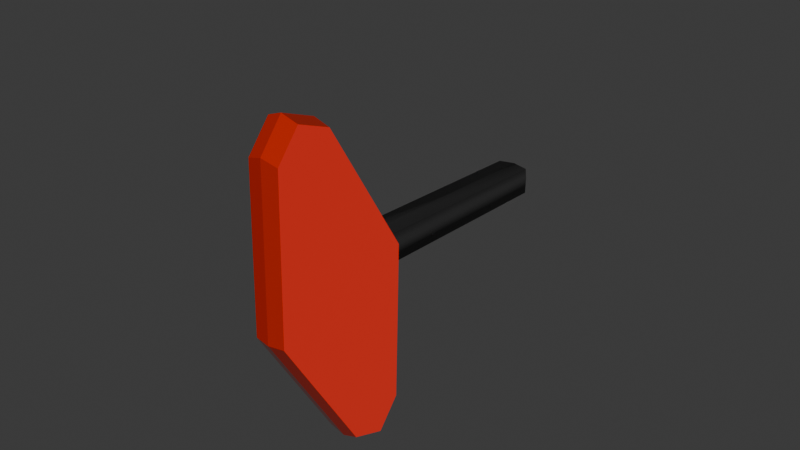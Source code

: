 # Source: sign_tabac.blend  (saved by Blender 4.1.23; exported with 4.5.12 LTS)
import bpy
from mathutils import Matrix  # noqa: F401  (used for matrix-valued properties, if any)

bpy.ops.wm.read_factory_settings(use_empty=True)
scene = bpy.context.scene
scene.name = 'Scene'

# ---- collections
col_collection = bpy.data.collections.new('Collection'); scene.collection.children.link(col_collection)

# ---- materials (node trees are filled in below, after node groups)
mat_material = bpy.data.materials.new('Material')
mat_material.alpha_threshold = 0.0
mat_material.use_transparent_shadow = False
mat_material.roughness = 0.5
mat_material.line_color = (0.0, 0.0, 0.0, 1.0)
mat_red = bpy.data.materials.new('red')
mat_red.use_transparent_shadow = False
mat_material_001 = bpy.data.materials.new('Material.001')
mat_material_001.use_transparent_shadow = False

# ---- material node trees
mat_material.use_nodes = True; mat_material.node_tree.nodes.clear()
_N = mat_material.node_tree.nodes; _L = mat_material.node_tree.links
n0 = _N.new('ShaderNodeOutputMaterial'); n0.name = 'Material Output'; n0.location = (300, 300)
n1 = _N.new('ShaderNodeBsdfPrincipled'); n1.name = 'Principled BSDF'; n1.location = (10, 300)
n1.inputs[0].default_value = (0.5136, 0.01223, 0.0, 1.0)
n1.inputs[2].default_value = 0.1
n1.inputs[3].default_value = 1.45
_L.new(n1.outputs[0], n0.inputs[0])
n0.is_active_output = True
mat_red.use_nodes = True; mat_red.node_tree.nodes.clear()
_N = mat_red.node_tree.nodes; _L = mat_red.node_tree.links
n0 = _N.new('ShaderNodeBsdfPrincipled'); n0.name = 'Principled BSDF'; n0.location = (10, 300)
n0.inputs[0].default_value = (0.07101, 0.0, 0.001198, 1.0)
n0.inputs[2].default_value = 0.1
n0.inputs[27].default_value = (0.855, 0.0319, 0.01681, 1.0)
n0.inputs[28].default_value = 0.6
n1 = _N.new('ShaderNodeOutputMaterial'); n1.name = 'Material Output'; n1.location = (300, 300)
_L.new(n0.outputs[0], n1.inputs[0])
n1.is_active_output = True
mat_material_001.use_nodes = True; mat_material_001.node_tree.nodes.clear()
_N = mat_material_001.node_tree.nodes; _L = mat_material_001.node_tree.links
n0 = _N.new('ShaderNodeBsdfPrincipled'); n0.name = 'Principled BSDF'; n0.location = (10, 300)
n0.inputs[0].default_value = (0.0919, 0.0919, 0.0919, 1.0)
n0.inputs[1].default_value = 0.6535
n0.inputs[2].default_value = 0.437
n1 = _N.new('ShaderNodeOutputMaterial'); n1.name = 'Material Output'; n1.location = (300, 300)
_L.new(n0.outputs[0], n1.inputs[0])
n1.is_active_output = True

# ---- world
world_world = bpy.data.worlds.new('World'); scene.world = world_world
world_world.use_nodes = True; world_world.node_tree.nodes.clear()
_N = world_world.node_tree.nodes; _L = world_world.node_tree.links
n0 = _N.new('ShaderNodeOutputWorld'); n0.name = 'World Output'; n0.location = (300, 300)
n1 = _N.new('ShaderNodeBackground'); n1.name = 'Background'; n1.location = (10, 300)
n1.inputs[0].default_value = (0.05088, 0.05088, 0.05088, 1.0)
_L.new(n1.outputs[0], n0.inputs[0])
n0.is_active_output = True
world_world.color = (0.05088, 0.05088, 0.05088)
world_world.use_sun_shadow = False
world_world.sun_shadow_jitter_overblur = 0.0

# ---- meshes
me_cube = bpy.data.meshes.new('Cube')
me_cube.from_pydata([(-0.1, 0.0, -1.6), (0.1, 0.0, 1.6), (-0.1, 0.0, 1.6), (0.1, 0.0, -1.6), (0.0, 0.0, -1.656), (0.0, 0.0, 1.656), (-0.1, 0.4307, 1.405), (0.1, 0.4307, -1.405), (-0.1, 0.4307, -1.405), (0.1, 0.4307, 1.405), (0.0, 0.4459, -1.454), (0.0, 0.4459, 1.454), (-0.1, -0.4307, -1.405), (0.1, -0.4307, 1.405), (0.0, -0.4459, -1.454), (0.0, -0.4459, 1.454), (-0.1, -0.4307, 1.405), (0.1, -0.4307, -1.405), (0.1, 1.094, 0.0), (-0.1, -1.094, 0.0), (0.1, -1.094, 0.0), (-0.1, 1.094, 0.0), (0.0, -1.132, 0.0), (0.1, 0.0, 0.0), (-0.1, 0.0, 0.0), (0.1, 0.4712, 0.0), (-0.1, 0.4712, 0.0), (-0.1, -0.4712, 0.0), (0.1, -0.4712, 0.0), (-0.1, 1.028, -0.1405), (0.0, 1.064, -0.1454), (0.1, 1.028, -0.1405), (0.1, 1.028, 0.1405), (0.0, 1.064, 0.1454), (-0.1, 1.028, 0.1405), (0.1, 3.904, -0.4355), (0.1, 3.886, -0.5336), (0.0, 3.94, -0.4306), (0.0, 3.924, -0.5336), (-0.1, 3.819, -0.6741), (-0.1, 3.886, -0.5336), (0.0, 3.855, -0.679), (-0.1, 3.904, -0.4355), (0.1, 3.819, -0.6741)], [], [(30, 31, 7, 10), (25, 7, 31, 18), (8, 26, 21, 29), (19, 16, 27), (33, 34, 6, 11), (9, 11, 5, 1), (8, 10, 4, 0), (25, 9, 1, 23), (10, 7, 3, 4), (27, 16, 2, 24), (11, 6, 2, 5), (21, 26, 6, 34), (17, 28, 20), (24, 2, 6, 26), (18, 32, 9, 25), (1, 5, 15, 13), (0, 4, 14, 12), (23, 1, 13, 28), (4, 3, 17, 14), (5, 2, 16, 15), (3, 23, 28, 17), (29, 30, 10, 8), (0, 24, 26, 8), (12, 27, 24, 0), (7, 25, 23, 3), (12, 19, 27), (20, 28, 13), (32, 33, 11, 9), (22, 15, 16, 19), (22, 20, 13, 15), (19, 12, 14, 22), (20, 22, 14, 17), (32, 18, 36, 35), (33, 32, 35, 37), (29, 21, 40, 39), (30, 29, 39, 41), (40, 38, 41, 39), (38, 36, 43, 41), (36, 38, 37, 35), (38, 40, 42, 37), (31, 30, 41, 43), (18, 31, 43, 36), (34, 33, 37, 42), (21, 34, 42, 40)])
me_cube.polygons.foreach_set('use_smooth', [True] * 44)
me_cube.polygons.foreach_set('material_index', [0, 1, 1, 1, 0, 0, 0, 1, 0, 1, 0, 1, 1, 1, 1, 0, 0, 1, 0, 0, 1, 0, 1, 1, 1, 1, 1, 0, 0, 0, 0, 0, 3, 3, 3, 3, 3, 3, 3, 3, 3, 3, 3, 3])
_k = set([(0, 4), (0, 8), (0, 12), (1, 5), (1, 9), (1, 13), (2, 5), (2, 6), (2, 16), (3, 4), (3, 7), (3, 17), (4, 10), (4, 14), (5, 11), (5, 15), (6, 11), (6, 34), (7, 10), (7, 31), (8, 10), (8, 29), (9, 11), (9, 32), (10, 30), (11, 33), (12, 14), (12, 19), (13, 15), (13, 20), (14, 17), (14, 22), (15, 16), (15, 22), (16, 19), (17, 20), (18, 31), (18, 32), (18, 36), (19, 22), (20, 22), (21, 29), (21, 34), (21, 40), (30, 41), (33, 37), (35, 36), (36, 38), (36, 43), (37, 38), (38, 40), (38, 41), (39, 40), (40, 42)])
me_cube.attributes.new('sharp_edge', 'BOOLEAN', 'EDGE').data.foreach_set('value', [ (min(e.vertices), max(e.vertices)) in _k for e in me_cube.edges])
_uv = me_cube.uv_layers.new(name='UVMap')
_uv.uv.foreach_set('vector', [0.025, 0.05625, 0.0375, 0.05625, 0.375, 0.5625, 0.25, 0.5625, 0.5, 0.5625, 0.375, 0.5625, 0.0375, 0.05625, 0.0, 0.0, 0.375, 0.1875, 0.5, 0.1875, 0.0, 0.0, 0.0375, 0.01875, 0.0, 0.0, 0.625, 0.0625, 0.5, 0.0625, 0.075, 0.05625, 0.0875, 0.05625, 0.875, 0.5625, 0.75, 0.5625, 0.625, 0.5625, 0.75, 0.5625, 0.75, 0.625, 0.625, 0.625, 0.125, 0.5625, 0.25, 0.5625, 0.25, 0.625, 0.125, 0.625, 0.5, 0.5625, 0.625, 0.5625, 0.625, 0.625, 0.5, 0.625, 0.25, 0.5625, 0.375, 0.5625, 0.375, 0.625, 0.25, 0.625, 0.5, 0.0625, 0.625, 0.0625, 0.625, 0.125, 0.5, 0.125, 0.75, 0.5625, 0.875, 0.5625, 0.875, 0.625, 0.75, 0.625, 0.0, 0.0, 0.5, 0.1875, 0.625, 0.1875, 0.0625, 0.01875, 0.375, 0.6875, 0.5, 0.6875, 0.0, 0.0, 0.5, 0.125, 0.625, 0.125, 0.625, 0.1875, 0.5, 0.1875, 0.0, 0.0, 0.0625, 0.05625, 0.625, 0.5625, 0.5, 0.5625, 0.625, 0.625, 0.75, 0.625, 0.75, 0.6875, 0.625, 0.6875, 0.125, 0.625, 0.25, 0.625, 0.25, 0.6875, 0.125, 0.6875, 0.5, 0.625, 0.625, 0.625, 0.625, 0.6875, 0.5, 0.6875, 0.25, 0.625, 0.375, 0.625, 0.375, 0.6875, 0.25, 0.6875, 0.75, 0.625, 0.875, 0.625, 0.875, 0.6875, 0.75, 0.6875, 0.375, 0.625, 0.5, 0.625, 0.5, 0.6875, 0.375, 0.6875, 0.0125, 0.05625, 0.025, 0.05625, 0.25, 0.5625, 0.125, 0.5625, 0.375, 0.125, 0.5, 0.125, 0.5, 0.1875, 0.375, 0.1875, 0.375, 0.0625, 0.5, 0.0625, 0.5, 0.125, 0.375, 0.125, 0.375, 0.5625, 0.5, 0.5625, 0.5, 0.625, 0.375, 0.625, 0.375, 0.0625, 0.0, 0.0, 0.5, 0.0625, 0.0, 0.0, 0.5, 0.6875, 0.625, 0.6875, 0.0625, 0.05625, 0.075, 0.05625, 0.75, 0.5625, 0.625, 0.5625, 0.0, 0.0, 0.75, 0.6875, 0.625, 0.0625, 0.0, 0.0, 0.0, 0.0, 0.0, 0.0, 0.625, 0.6875, 0.75, 0.6875, 0.0, 0.0, 0.125, 0.6875, 0.25, 0.6875, 0.0, 0.0, 0.0, 0.0, 0.0, 0.0, 0.25, 0.6875, 0.375, 0.6875, 0.0625, 0.05625, 0.0, 0.0, 0.0, 0.0, 0.0625, 0.05625, 0.075, 0.05625, 0.0625, 0.05625, 0.0625, 0.05625, 0.075, 0.05625, 0.0375, 0.01875, 0.0, 0.0, 0.0, 0.0, 0.0375, 0.01875, 0.025, 0.05625, 0.0125, 0.05625, 0.0125, 0.05625, 0.025, 0.05625, 0.0, 0.0, 0.0, 0.0, 0.025, 0.05625, 0.0125, 0.05625, 0.0, 0.0, 0.0, 0.0, 0.0375, 0.05625, 0.025, 0.05625, 0.0, 0.0, 0.0, 0.0, 0.075, 0.05625, 0.0625, 0.05625, 0.0, 0.0, 0.0, 0.0, 0.0875, 0.05625, 0.075, 0.05625, 0.0375, 0.05625, 0.025, 0.05625, 0.025, 0.05625, 0.0375, 0.05625, 0.0, 0.0, 0.0375, 0.05625, 0.0375, 0.05625, 0.0, 0.0, 0.0875, 0.05625, 0.075, 0.05625, 0.075, 0.05625, 0.0875, 0.05625, 0.0, 0.0, 0.0625, 0.01875, 0.0625, 0.01875, 0.0, 0.0])
me_cube.materials.append(mat_material)
me_cube.materials.append(mat_red)
me_cube.materials.append(None)
me_cube.materials.append(mat_material_001)
me_cube.use_mirror_vertex_groups = False
me_cube.update()

# ---- objects
ob_cube_col = bpy.data.objects.new('Cube-col', me_cube)

# ---- transforms, parenting, visibility, modifiers, constraints
ob_cube_col.location = (0.0, 0.0, 0.0)
ob_cube_col.rotation_euler = (0.2618, -0.0, 0.0)
ob_cube_col.scale = (1.3, 0.5638, 0.9)
ob_cube_col.lock_rotations_4d = False
ob_cube_col.empty_display_type = 'ARROWS'
ob_cube_col.lineart.crease_threshold = 0.0

# ---- collection membership
col_collection.objects.link(ob_cube_col)

# ---- scene / render settings (as saved in the file)
scene.frame_start = 1; scene.frame_end = 250; scene.frame_set(1)
scene.render.engine = 'BLENDER_EEVEE_NEXT'
scene.cycles.sampling_pattern = 'TABULATED_SOBOL'
scene.eevee.ray_tracing_options.trace_max_roughness = 0.0
bpy.context.view_layer.update()

# ---- added for rendering (the .blend has no active camera and no usable light): camera, sun
cam_auto = bpy.data.cameras.new('AutoCamera')
cam_auto.lens = 50.0
cam_auto.sensor_width = 36.0
cam_auto.clip_end = 1000.0
ob_auto_camera = bpy.data.objects.new('AutoCamera', cam_auto)
scene.collection.objects.link(ob_auto_camera)
ob_auto_camera.location = (4.68693, -4.85969, 3.95442)
ob_auto_camera.rotation_euler = (1.09748, -7.21219e-08, 0.694738)
scene.camera = ob_auto_camera
light_auto_sun = bpy.data.lights.new('AutoSun', 'SUN')
light_auto_sun.energy = 3.0
light_auto_sun.angle = 0.0523599
ob_auto_sun = bpy.data.objects.new('AutoSun', light_auto_sun)
scene.collection.objects.link(ob_auto_sun)
ob_auto_sun.rotation_euler = (0.872665, 0.174533, 0.523599)
bpy.context.view_layer.update()
